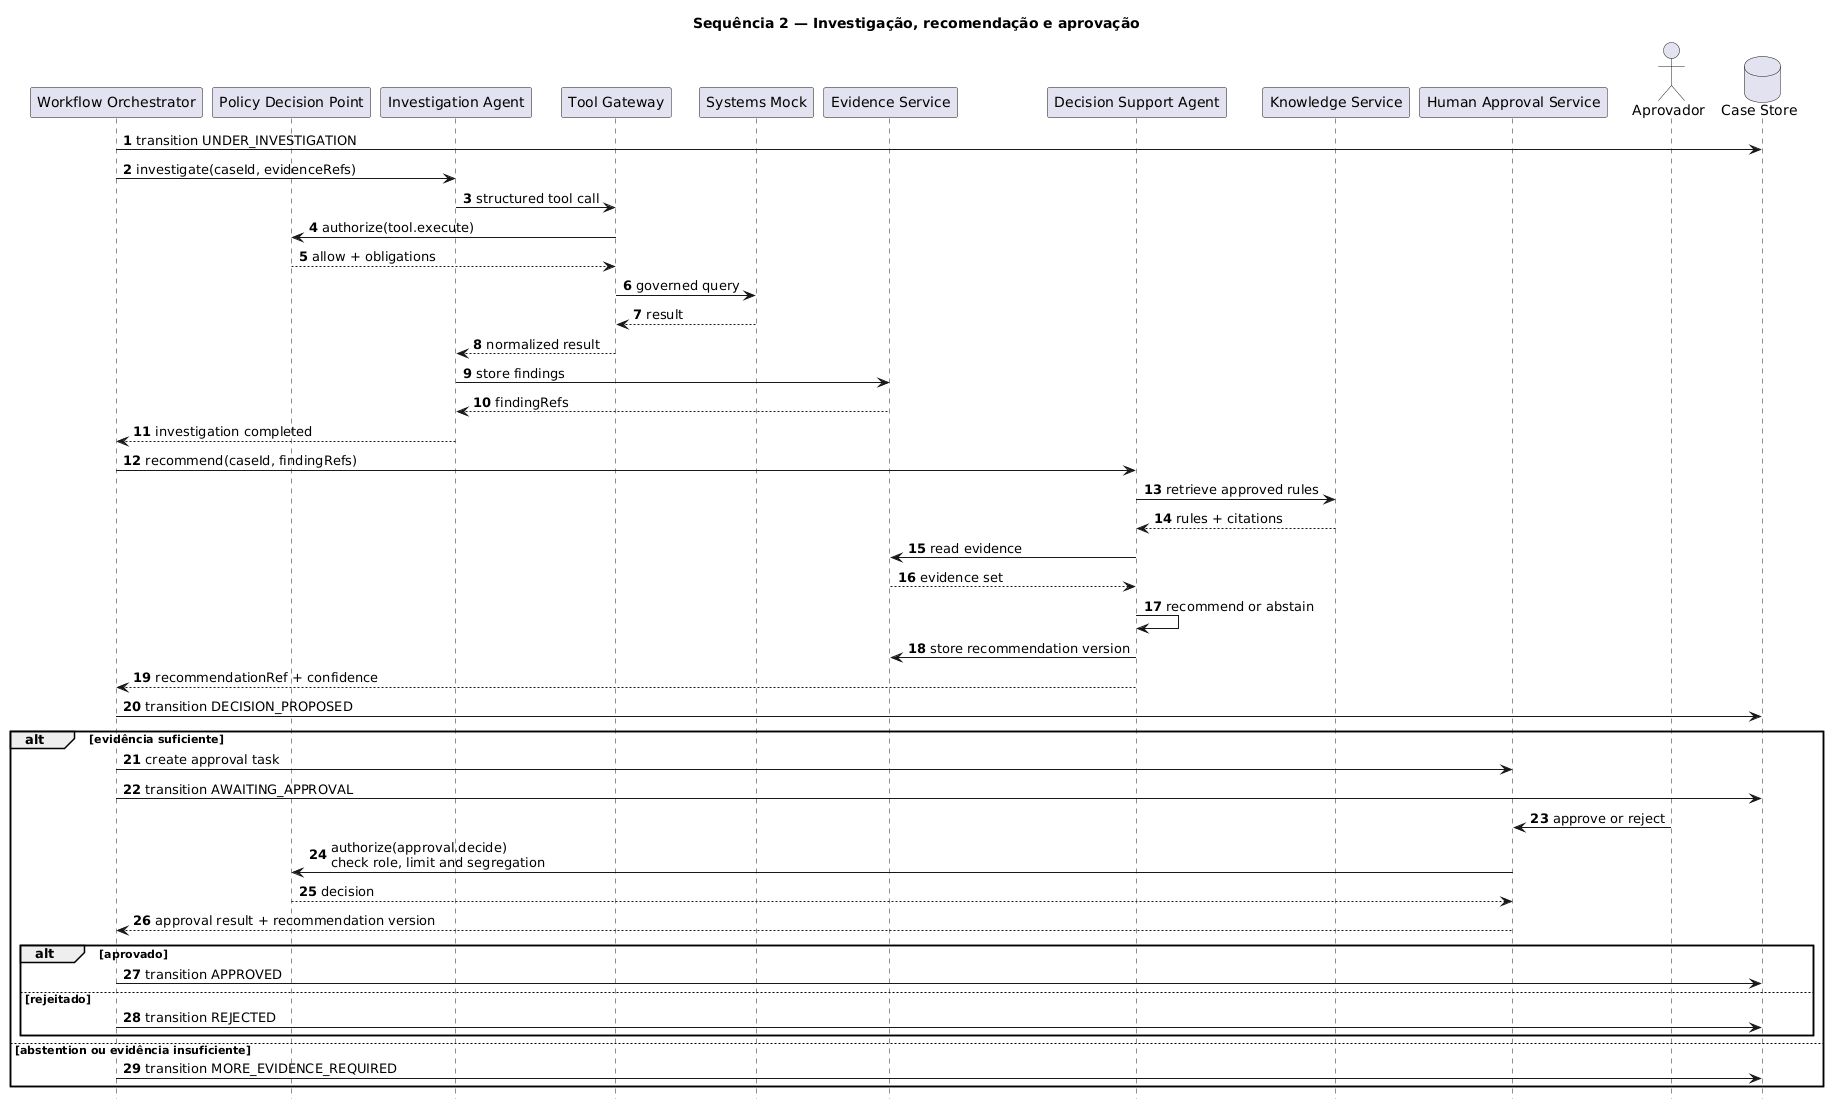

The diagram above was rendered by PlantUML. Its source (embedded in the PNG):
@startuml
title Sequência 2 — Investigação, recomendação e aprovação
autonumber
hide footbox

participant "Workflow Orchestrator" as Workflow
participant "Policy Decision Point" as PDP
participant "Investigation Agent" as Investigation
participant "Tool Gateway" as Tools
participant "Systems Mock" as Systems
participant "Evidence Service" as Evidence
participant "Decision Support Agent" as Decision
participant "Knowledge Service" as Knowledge
participant "Human Approval Service" as Human
actor "Aprovador" as Approver
database "Case Store" as CaseDb

Workflow -> CaseDb: transition UNDER_INVESTIGATION
Workflow -> Investigation: investigate(caseId, evidenceRefs)
Investigation -> Tools: structured tool call
Tools -> PDP: authorize(tool.execute)
PDP --> Tools: allow + obligations
Tools -> Systems: governed query
Systems --> Tools: result
Tools --> Investigation: normalized result
Investigation -> Evidence: store findings
Evidence --> Investigation: findingRefs
Investigation --> Workflow: investigation completed

Workflow -> Decision: recommend(caseId, findingRefs)
Decision -> Knowledge: retrieve approved rules
Knowledge --> Decision: rules + citations
Decision -> Evidence: read evidence
Evidence --> Decision: evidence set
Decision -> Decision: recommend or abstain
Decision -> Evidence: store recommendation version
Decision --> Workflow: recommendationRef + confidence
Workflow -> CaseDb: transition DECISION_PROPOSED

alt evidência suficiente
  Workflow -> Human: create approval task
  Workflow -> CaseDb: transition AWAITING_APPROVAL
  Approver -> Human: approve or reject
  Human -> PDP: authorize(approval.decide)\ncheck role, limit and segregation
  PDP --> Human: decision
  Human --> Workflow: approval result + recommendation version
  alt aprovado
    Workflow -> CaseDb: transition APPROVED
  else rejeitado
    Workflow -> CaseDb: transition REJECTED
  end
else abstention ou evidência insuficiente
  Workflow -> CaseDb: transition MORE_EVIDENCE_REQUIRED
end
@enduml